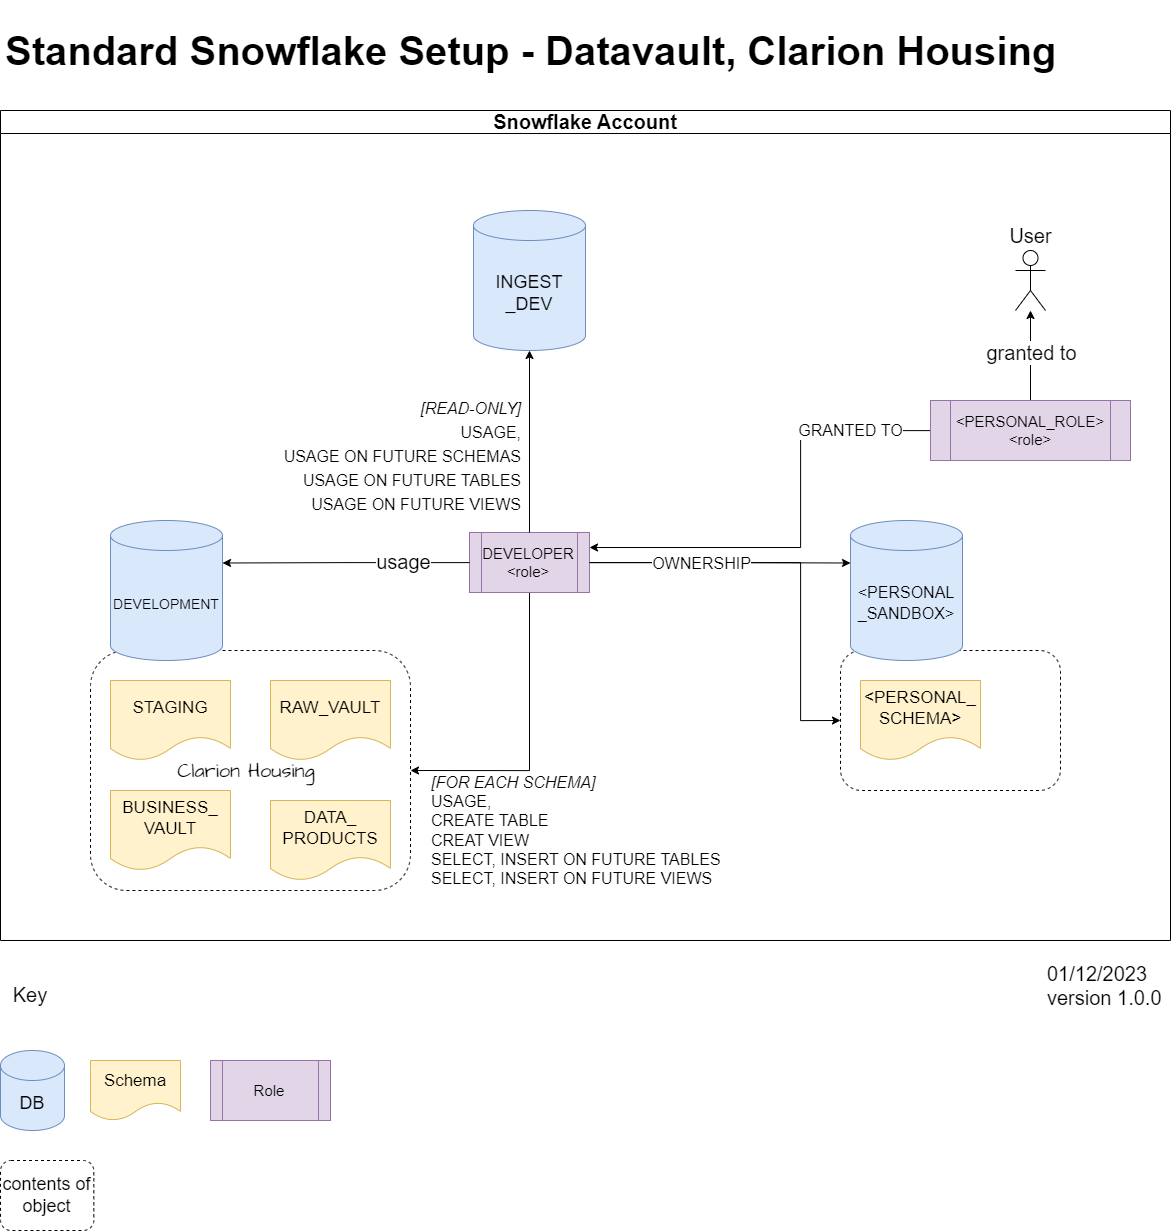

The diagram above was exported from draw.io. Its source (the exported page's mxGraphModel, read from the mxfile embedded in the PNG):
<mxGraphModel dx="3169" dy="1687" grid="1" gridSize="10" guides="1" tooltips="1" connect="1" arrows="1" fold="1" page="1" pageScale="1" pageWidth="3300" pageHeight="2339" math="0" shadow="0">
  <root>
    <mxCell id="0" />
    <mxCell id="1" parent="0" />
    <mxCell id="TGSx-DTPlkGOrxRp6BJE-9" value="Clarion Housing&amp;nbsp;" style="rounded=1;whiteSpace=wrap;html=1;hachureGap=4;fontFamily=Architects Daughter;fontSource=https%3A%2F%2Ffonts.googleapis.com%2Fcss%3Ffamily%3DArchitects%2BDaughter;fontSize=20;dashed=1;fillColor=none;" vertex="1" parent="1">
      <mxGeometry x="220" y="720" width="320" height="240" as="geometry" />
    </mxCell>
    <mxCell id="TGSx-DTPlkGOrxRp6BJE-1" value="&lt;font face=&quot;Helvetica&quot; style=&quot;font-size: 18px;&quot;&gt;INGEST&lt;br&gt;_DEV&lt;/font&gt;" style="shape=cylinder3;whiteSpace=wrap;html=1;boundedLbl=1;backgroundOutline=1;size=15;hachureGap=4;fontFamily=Architects Daughter;fontSource=https%3A%2F%2Ffonts.googleapis.com%2Fcss%3Ffamily%3DArchitects%2BDaughter;fontSize=18;fontStyle=0;fillColor=#dae8fc;strokeColor=#6c8ebf;" vertex="1" parent="1">
      <mxGeometry x="603" y="280" width="112" height="140" as="geometry" />
    </mxCell>
    <mxCell id="TGSx-DTPlkGOrxRp6BJE-4" value="DB" style="shape=cylinder3;whiteSpace=wrap;html=1;boundedLbl=1;backgroundOutline=1;size=15;hachureGap=4;fontFamily=Helvetica;fontSize=18;fontStyle=0;fillColor=#dae8fc;strokeColor=#6c8ebf;" vertex="1" parent="1">
      <mxGeometry x="130" y="1120" width="64" height="80" as="geometry" />
    </mxCell>
    <mxCell id="TGSx-DTPlkGOrxRp6BJE-5" value="STAGING" style="shape=document;whiteSpace=wrap;html=1;boundedLbl=1;hachureGap=4;fontFamily=Helvetica;fontSize=17;fillColor=#fff2cc;strokeColor=#d6b656;" vertex="1" parent="1">
      <mxGeometry x="240" y="750" width="120" height="80" as="geometry" />
    </mxCell>
    <mxCell id="TGSx-DTPlkGOrxRp6BJE-6" value="RAW_VAULT" style="shape=document;whiteSpace=wrap;html=1;boundedLbl=1;hachureGap=4;fontFamily=Helvetica;fontSize=17;fillColor=#fff2cc;strokeColor=#d6b656;" vertex="1" parent="1">
      <mxGeometry x="400" y="750" width="120" height="80" as="geometry" />
    </mxCell>
    <mxCell id="TGSx-DTPlkGOrxRp6BJE-7" value="BUSINESS_&lt;br&gt;VAULT" style="shape=document;whiteSpace=wrap;html=1;boundedLbl=1;hachureGap=4;fontFamily=Helvetica;fontSize=17;fillColor=#fff2cc;strokeColor=#d6b656;" vertex="1" parent="1">
      <mxGeometry x="240" y="860" width="120" height="80" as="geometry" />
    </mxCell>
    <mxCell id="TGSx-DTPlkGOrxRp6BJE-8" value="DATA_&lt;br&gt;PRODUCTS" style="shape=document;whiteSpace=wrap;html=1;boundedLbl=1;hachureGap=4;fontFamily=Helvetica;fontSize=17;fillColor=#fff2cc;strokeColor=#d6b656;" vertex="1" parent="1">
      <mxGeometry x="400" y="870" width="120" height="80" as="geometry" />
    </mxCell>
    <mxCell id="TGSx-DTPlkGOrxRp6BJE-2" value="&lt;font style=&quot;font-size: 14px;&quot; face=&quot;Helvetica&quot;&gt;DEVELOPMENT&lt;/font&gt;" style="shape=cylinder3;whiteSpace=wrap;html=1;boundedLbl=1;backgroundOutline=1;size=15;hachureGap=4;fontFamily=Architects Daughter;fontSource=https%3A%2F%2Ffonts.googleapis.com%2Fcss%3Ffamily%3DArchitects%2BDaughter;fontSize=18;fontStyle=0;fillColor=#dae8fc;strokeColor=#6c8ebf;" vertex="1" parent="1">
      <mxGeometry x="240" y="590" width="112" height="140" as="geometry" />
    </mxCell>
    <mxCell id="TGSx-DTPlkGOrxRp6BJE-14" value="&lt;i&gt;[FOR EACH SCHEMA]&lt;/i&gt;&lt;br&gt;USAGE,&lt;br&gt;CREATE TABLE&lt;br&gt;CREAT VIEW&lt;br&gt;SELECT, INSERT ON FUTURE TABLES&lt;br&gt;SELECT, INSERT ON FUTURE VIEWS" style="edgeStyle=orthogonalEdgeStyle;rounded=0;hachureGap=4;orthogonalLoop=1;jettySize=auto;html=1;entryX=1;entryY=0.5;entryDx=0;entryDy=0;fontFamily=Helvetica;fontSize=16;exitX=0.5;exitY=1;exitDx=0;exitDy=0;align=left;" edge="1" parent="1" source="TGSx-DTPlkGOrxRp6BJE-11" target="TGSx-DTPlkGOrxRp6BJE-9">
      <mxGeometry x="0.8653" y="60" relative="1" as="geometry">
        <mxPoint as="offset" />
      </mxGeometry>
    </mxCell>
    <mxCell id="TGSx-DTPlkGOrxRp6BJE-20" style="edgeStyle=orthogonalEdgeStyle;rounded=0;hachureGap=4;orthogonalLoop=1;jettySize=auto;html=1;entryX=0;entryY=0.5;entryDx=0;entryDy=0;fontFamily=Architects Daughter;fontSource=https%3A%2F%2Ffonts.googleapis.com%2Fcss%3Ffamily%3DArchitects%2BDaughter;fontSize=16;" edge="1" parent="1" source="TGSx-DTPlkGOrxRp6BJE-11" target="TGSx-DTPlkGOrxRp6BJE-17">
      <mxGeometry relative="1" as="geometry">
        <Array as="points">
          <mxPoint x="930" y="632" />
          <mxPoint x="930" y="790" />
        </Array>
      </mxGeometry>
    </mxCell>
    <mxCell id="TGSx-DTPlkGOrxRp6BJE-11" value="DEVELOPER&lt;br style=&quot;font-size: 15px;&quot;&gt;&amp;lt;role&amp;gt;" style="shape=process;whiteSpace=wrap;html=1;backgroundOutline=1;hachureGap=4;fontFamily=Helvetica;fontSize=15;fillColor=#e1d5e7;strokeColor=#9673a6;" vertex="1" parent="1">
      <mxGeometry x="599" y="602" width="120" height="60" as="geometry" />
    </mxCell>
    <mxCell id="TGSx-DTPlkGOrxRp6BJE-12" style="edgeStyle=orthogonalEdgeStyle;rounded=0;hachureGap=4;orthogonalLoop=1;jettySize=auto;html=1;entryX=1;entryY=0;entryDx=0;entryDy=42.5;entryPerimeter=0;fontFamily=Architects Daughter;fontSource=https%3A%2F%2Ffonts.googleapis.com%2Fcss%3Ffamily%3DArchitects%2BDaughter;fontSize=16;" edge="1" parent="1" source="TGSx-DTPlkGOrxRp6BJE-11" target="TGSx-DTPlkGOrxRp6BJE-2">
      <mxGeometry relative="1" as="geometry" />
    </mxCell>
    <mxCell id="TGSx-DTPlkGOrxRp6BJE-13" value="usage" style="edgeLabel;html=1;align=center;verticalAlign=middle;resizable=0;points=[];fontSize=20;fontFamily=Helvetica;" vertex="1" connectable="0" parent="TGSx-DTPlkGOrxRp6BJE-12">
      <mxGeometry x="-0.4586" y="-2" relative="1" as="geometry">
        <mxPoint as="offset" />
      </mxGeometry>
    </mxCell>
    <mxCell id="TGSx-DTPlkGOrxRp6BJE-17" value="" style="rounded=1;whiteSpace=wrap;html=1;hachureGap=4;fontFamily=Architects Daughter;fontSource=https%3A%2F%2Ffonts.googleapis.com%2Fcss%3Ffamily%3DArchitects%2BDaughter;fontSize=20;dashed=1;fillColor=none;" vertex="1" parent="1">
      <mxGeometry x="970" y="720" width="220" height="140" as="geometry" />
    </mxCell>
    <mxCell id="TGSx-DTPlkGOrxRp6BJE-18" value="&amp;lt;PERSONAL_&lt;br&gt;SCHEMA&amp;gt;" style="shape=document;whiteSpace=wrap;html=1;boundedLbl=1;hachureGap=4;fontFamily=Helvetica;fontSize=17;fillColor=#fff2cc;strokeColor=#d6b656;" vertex="1" parent="1">
      <mxGeometry x="990" y="750" width="120" height="80" as="geometry" />
    </mxCell>
    <mxCell id="TGSx-DTPlkGOrxRp6BJE-15" value="&lt;font face=&quot;Helvetica&quot; style=&quot;font-size: 16px;&quot;&gt;&amp;lt;PERSONAL&lt;br style=&quot;font-size: 16px;&quot;&gt;_SANDBOX&amp;gt;&lt;/font&gt;" style="shape=cylinder3;whiteSpace=wrap;html=1;boundedLbl=1;backgroundOutline=1;size=15;hachureGap=4;fontFamily=Architects Daughter;fontSource=https%3A%2F%2Ffonts.googleapis.com%2Fcss%3Ffamily%3DArchitects%2BDaughter;fontSize=16;fontStyle=0;fillColor=#dae8fc;strokeColor=#6c8ebf;" vertex="1" parent="1">
      <mxGeometry x="980" y="590" width="112" height="140" as="geometry" />
    </mxCell>
    <mxCell id="TGSx-DTPlkGOrxRp6BJE-19" style="edgeStyle=orthogonalEdgeStyle;rounded=0;hachureGap=4;orthogonalLoop=1;jettySize=auto;html=1;entryX=0;entryY=0;entryDx=0;entryDy=42.5;entryPerimeter=0;fontFamily=Architects Daughter;fontSource=https%3A%2F%2Ffonts.googleapis.com%2Fcss%3Ffamily%3DArchitects%2BDaughter;fontSize=16;" edge="1" parent="1" source="TGSx-DTPlkGOrxRp6BJE-11" target="TGSx-DTPlkGOrxRp6BJE-15">
      <mxGeometry relative="1" as="geometry" />
    </mxCell>
    <mxCell id="TGSx-DTPlkGOrxRp6BJE-21" value="OWNERSHIP" style="edgeLabel;html=1;align=center;verticalAlign=middle;resizable=0;points=[];fontSize=16;fontFamily=Helvetica;" vertex="1" connectable="0" parent="TGSx-DTPlkGOrxRp6BJE-19">
      <mxGeometry x="-0.1453" y="-5" relative="1" as="geometry">
        <mxPoint y="-5" as="offset" />
      </mxGeometry>
    </mxCell>
    <mxCell id="TGSx-DTPlkGOrxRp6BJE-22" style="edgeStyle=orthogonalEdgeStyle;rounded=0;hachureGap=4;orthogonalLoop=1;jettySize=auto;html=1;exitX=0.5;exitY=0;exitDx=0;exitDy=0;entryX=0.5;entryY=1;entryDx=0;entryDy=0;entryPerimeter=0;fontFamily=Architects Daughter;fontSource=https%3A%2F%2Ffonts.googleapis.com%2Fcss%3Ffamily%3DArchitects%2BDaughter;fontSize=16;" edge="1" parent="1" source="TGSx-DTPlkGOrxRp6BJE-11" target="TGSx-DTPlkGOrxRp6BJE-1">
      <mxGeometry relative="1" as="geometry" />
    </mxCell>
    <mxCell id="TGSx-DTPlkGOrxRp6BJE-23" value="&lt;font style=&quot;font-size: 16px;&quot; face=&quot;Helvetica&quot;&gt;&lt;br&gt;&lt;i&gt;[READ-ONLY]&lt;/i&gt;&lt;br&gt;USAGE,&lt;br&gt;USAGE ON FUTURE SCHEMAS&lt;br&gt;USAGE ON FUTURE TABLES&lt;br&gt;USAGE ON FUTURE VIEWS&lt;br&gt;&lt;/font&gt;" style="edgeLabel;html=1;align=right;verticalAlign=middle;resizable=0;points=[];fontSize=20;fontFamily=Helvetica;" vertex="1" connectable="0" parent="TGSx-DTPlkGOrxRp6BJE-22">
      <mxGeometry x="0.2747" y="1" relative="1" as="geometry">
        <mxPoint x="-8" y="24" as="offset" />
      </mxGeometry>
    </mxCell>
    <mxCell id="TGSx-DTPlkGOrxRp6BJE-25" value="GRANTED TO" style="edgeStyle=orthogonalEdgeStyle;rounded=0;hachureGap=4;orthogonalLoop=1;jettySize=auto;html=1;entryX=1;entryY=0.25;entryDx=0;entryDy=0;fontFamily=Helvetica;fontSize=16;" edge="1" parent="1" source="TGSx-DTPlkGOrxRp6BJE-24" target="TGSx-DTPlkGOrxRp6BJE-11">
      <mxGeometry x="-0.6506" relative="1" as="geometry">
        <Array as="points">
          <mxPoint x="930" y="500" />
          <mxPoint x="930" y="617" />
        </Array>
        <mxPoint as="offset" />
      </mxGeometry>
    </mxCell>
    <mxCell id="TGSx-DTPlkGOrxRp6BJE-33" style="edgeStyle=orthogonalEdgeStyle;rounded=0;hachureGap=4;orthogonalLoop=1;jettySize=auto;html=1;fontFamily=Architects Daughter;fontSource=https%3A%2F%2Ffonts.googleapis.com%2Fcss%3Ffamily%3DArchitects%2BDaughter;fontSize=16;" edge="1" parent="1" source="TGSx-DTPlkGOrxRp6BJE-24" target="TGSx-DTPlkGOrxRp6BJE-31">
      <mxGeometry relative="1" as="geometry" />
    </mxCell>
    <mxCell id="TGSx-DTPlkGOrxRp6BJE-34" value="granted to" style="edgeLabel;html=1;align=center;verticalAlign=middle;resizable=0;points=[];fontSize=20;fontFamily=Helvetica;" vertex="1" connectable="0" parent="TGSx-DTPlkGOrxRp6BJE-33">
      <mxGeometry x="0.3569" relative="1" as="geometry">
        <mxPoint y="11" as="offset" />
      </mxGeometry>
    </mxCell>
    <mxCell id="TGSx-DTPlkGOrxRp6BJE-24" value="&amp;lt;PERSONAL_ROLE&amp;gt;&lt;br style=&quot;font-size: 15px;&quot;&gt;&amp;lt;role&amp;gt;" style="shape=process;whiteSpace=wrap;html=1;backgroundOutline=1;hachureGap=4;fontFamily=Helvetica;fontSize=15;fillColor=#e1d5e7;strokeColor=#9673a6;" vertex="1" parent="1">
      <mxGeometry x="1060" y="470" width="200" height="60" as="geometry" />
    </mxCell>
    <mxCell id="TGSx-DTPlkGOrxRp6BJE-26" value="&lt;font face=&quot;Helvetica&quot;&gt;Key&lt;/font&gt;" style="text;html=1;strokeColor=none;fillColor=none;align=center;verticalAlign=middle;whiteSpace=wrap;rounded=0;fontSize=20;fontFamily=Architects Daughter;" vertex="1" parent="1">
      <mxGeometry x="130" y="1050" width="60" height="30" as="geometry" />
    </mxCell>
    <mxCell id="TGSx-DTPlkGOrxRp6BJE-27" value="Schema" style="shape=document;whiteSpace=wrap;html=1;boundedLbl=1;hachureGap=4;fontFamily=Helvetica;fontSize=17;fillColor=#fff2cc;strokeColor=#d6b656;" vertex="1" parent="1">
      <mxGeometry x="220" y="1130" width="90" height="60" as="geometry" />
    </mxCell>
    <mxCell id="TGSx-DTPlkGOrxRp6BJE-28" value="Role" style="shape=process;whiteSpace=wrap;html=1;backgroundOutline=1;hachureGap=4;fontFamily=Helvetica;fontSize=15;fillColor=#e1d5e7;strokeColor=#9673a6;" vertex="1" parent="1">
      <mxGeometry x="340" y="1130" width="120" height="60" as="geometry" />
    </mxCell>
    <mxCell id="TGSx-DTPlkGOrxRp6BJE-29" value="contents of object" style="rounded=1;whiteSpace=wrap;html=1;hachureGap=4;fontFamily=Helvetica;fontSize=18;dashed=1;fillColor=none;" vertex="1" parent="1">
      <mxGeometry x="130" y="1230" width="93.33" height="70" as="geometry" />
    </mxCell>
    <mxCell id="TGSx-DTPlkGOrxRp6BJE-31" value="User" style="shape=umlActor;verticalLabelPosition=top;verticalAlign=bottom;html=1;outlineConnect=0;hachureGap=4;fontFamily=Helvetica;fontSize=20;labelPosition=center;align=center;" vertex="1" parent="1">
      <mxGeometry x="1145" y="320" width="30" height="60" as="geometry" />
    </mxCell>
    <mxCell id="TGSx-DTPlkGOrxRp6BJE-36" value="Snowflake Account" style="swimlane;whiteSpace=wrap;html=1;hachureGap=4;fontFamily=Helvetica;fontSize=20;" vertex="1" parent="1">
      <mxGeometry x="130" y="180" width="1170" height="830" as="geometry" />
    </mxCell>
    <mxCell id="TGSx-DTPlkGOrxRp6BJE-38" value="&lt;h1&gt;Standard Snowflake Setup - Datavault, Clarion Housing&lt;/h1&gt;" style="text;html=1;strokeColor=none;fillColor=none;spacing=5;spacingTop=-20;whiteSpace=wrap;overflow=hidden;rounded=0;fontSize=20;fontFamily=Helvetica;fontStyle=0" vertex="1" parent="1">
      <mxGeometry x="130" y="80" width="1150" height="70" as="geometry" />
    </mxCell>
    <mxCell id="TGSx-DTPlkGOrxRp6BJE-39" value="01/12/2023&lt;br&gt;version 1.0.0" style="text;html=1;strokeColor=none;fillColor=none;align=left;verticalAlign=middle;whiteSpace=wrap;rounded=0;fontSize=20;fontFamily=Helvetica;" vertex="1" parent="1">
      <mxGeometry x="1175" y="1030" width="125" height="50" as="geometry" />
    </mxCell>
  </root>
</mxGraphModel>